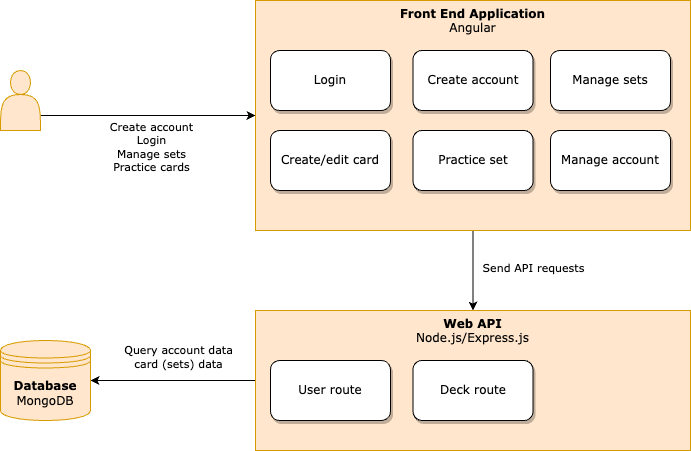

The diagram above was exported from draw.io. Its source (the exported page's mxGraphModel, read from the mxfile embedded in the PNG):
<mxGraphModel dx="1194" dy="760" grid="1" gridSize="10" guides="1" tooltips="1" connect="1" arrows="1" fold="1" page="1" pageScale="1" pageWidth="1100" pageHeight="850" background="#ffffff" math="0" shadow="0">
  <root>
    <mxCell id="0" />
    <mxCell id="1" parent="0" />
    <mxCell id="NeMQgaqfGZSYuJ-yH-ap-7" value="" style="edgeStyle=orthogonalEdgeStyle;rounded=0;orthogonalLoop=1;jettySize=auto;html=1;labelBackgroundColor=none;fontColor=default;fontFamily=Verdana;exitX=1;exitY=0.75;exitDx=0;exitDy=0;" parent="1" source="NeMQgaqfGZSYuJ-yH-ap-34" target="NeMQgaqfGZSYuJ-yH-ap-6" edge="1">
      <mxGeometry relative="1" as="geometry">
        <mxPoint x="80" y="165" as="sourcePoint" />
      </mxGeometry>
    </mxCell>
    <mxCell id="NeMQgaqfGZSYuJ-yH-ap-23" value="Create account&lt;br&gt;Login&lt;br&gt;Manage sets&lt;br&gt;Practice cards" style="edgeLabel;html=1;align=center;verticalAlign=middle;resizable=0;points=[];labelBackgroundColor=none;rounded=0;fontFamily=Verdana;" parent="NeMQgaqfGZSYuJ-yH-ap-7" vertex="1" connectable="0">
      <mxGeometry x="-0.088" y="-2" relative="1" as="geometry">
        <mxPoint x="12" y="28" as="offset" />
      </mxGeometry>
    </mxCell>
    <mxCell id="NeMQgaqfGZSYuJ-yH-ap-9" value="" style="edgeStyle=orthogonalEdgeStyle;rounded=0;orthogonalLoop=1;jettySize=auto;html=1;labelBackgroundColor=none;fontColor=default;fontFamily=Verdana;" parent="1" source="NeMQgaqfGZSYuJ-yH-ap-6" target="NeMQgaqfGZSYuJ-yH-ap-8" edge="1">
      <mxGeometry relative="1" as="geometry" />
    </mxCell>
    <mxCell id="NeMQgaqfGZSYuJ-yH-ap-22" value="Send API requests" style="edgeLabel;html=1;align=center;verticalAlign=middle;resizable=0;points=[];labelBackgroundColor=none;rounded=0;fontFamily=Verdana;" parent="NeMQgaqfGZSYuJ-yH-ap-9" vertex="1" connectable="0">
      <mxGeometry x="-0.1" y="4" relative="1" as="geometry">
        <mxPoint x="56" as="offset" />
      </mxGeometry>
    </mxCell>
    <mxCell id="NeMQgaqfGZSYuJ-yH-ap-6" value="&lt;b&gt;Front End Application&lt;/b&gt;&lt;br&gt;Angular" style="whiteSpace=wrap;html=1;verticalAlign=top;labelBackgroundColor=none;rounded=0;fontFamily=Verdana;glass=0;fillColor=#ffe6cc;strokeColor=#d79b00;" parent="1" vertex="1">
      <mxGeometry x="295" y="50" width="435" height="230" as="geometry" />
    </mxCell>
    <mxCell id="NeMQgaqfGZSYuJ-yH-ap-16" style="edgeStyle=orthogonalEdgeStyle;rounded=0;orthogonalLoop=1;jettySize=auto;html=1;entryX=1;entryY=0.5;entryDx=0;entryDy=0;labelBackgroundColor=none;fontColor=default;fontFamily=Verdana;" parent="1" source="NeMQgaqfGZSYuJ-yH-ap-8" target="NeMQgaqfGZSYuJ-yH-ap-15" edge="1">
      <mxGeometry relative="1" as="geometry" />
    </mxCell>
    <mxCell id="NeMQgaqfGZSYuJ-yH-ap-24" value="Query account data&lt;br&gt;card (sets) data" style="edgeLabel;html=1;align=center;verticalAlign=middle;resizable=0;points=[];labelBackgroundColor=none;rounded=0;fontFamily=Verdana;" parent="NeMQgaqfGZSYuJ-yH-ap-16" vertex="1" connectable="0">
      <mxGeometry x="-0.0486" y="3" relative="1" as="geometry">
        <mxPoint y="-28" as="offset" />
      </mxGeometry>
    </mxCell>
    <mxCell id="NeMQgaqfGZSYuJ-yH-ap-8" value="&lt;b&gt;Web API&lt;/b&gt;&lt;br&gt;Node.js/Express.js" style="whiteSpace=wrap;html=1;verticalAlign=top;labelBackgroundColor=none;rounded=0;fontFamily=Verdana;fillColor=#ffe6cc;strokeColor=#d79b00;" parent="1" vertex="1">
      <mxGeometry x="295" y="360" width="435" height="140" as="geometry" />
    </mxCell>
    <mxCell id="NeMQgaqfGZSYuJ-yH-ap-15" value="&lt;b&gt;Database&lt;/b&gt;&lt;br&gt;MongoDB" style="shape=datastore;whiteSpace=wrap;html=1;labelBackgroundColor=none;rounded=0;fontFamily=Verdana;fillColor=#ffe6cc;strokeColor=#d79b00;" parent="1" vertex="1">
      <mxGeometry x="40" y="390" width="90" height="80" as="geometry" />
    </mxCell>
    <mxCell id="NeMQgaqfGZSYuJ-yH-ap-26" value="Login" style="rounded=1;whiteSpace=wrap;html=1;labelBackgroundColor=none;fontFamily=Verdana;shadow=1;" parent="1" vertex="1">
      <mxGeometry x="310" y="100" width="120" height="60" as="geometry" />
    </mxCell>
    <mxCell id="NeMQgaqfGZSYuJ-yH-ap-27" value="Create account" style="rounded=1;whiteSpace=wrap;html=1;labelBackgroundColor=none;fontFamily=Verdana;shadow=1;" parent="1" vertex="1">
      <mxGeometry x="452.5" y="100" width="120" height="60" as="geometry" />
    </mxCell>
    <mxCell id="NeMQgaqfGZSYuJ-yH-ap-28" value="Manage sets" style="rounded=1;whiteSpace=wrap;html=1;labelBackgroundColor=none;fontFamily=Verdana;glass=0;shadow=1;" parent="1" vertex="1">
      <mxGeometry x="590" y="100" width="120" height="60" as="geometry" />
    </mxCell>
    <mxCell id="NeMQgaqfGZSYuJ-yH-ap-29" value="Create/edit card" style="rounded=1;whiteSpace=wrap;html=1;labelBackgroundColor=none;fontFamily=Verdana;glass=0;shadow=1;" parent="1" vertex="1">
      <mxGeometry x="310" y="180" width="120" height="60" as="geometry" />
    </mxCell>
    <mxCell id="NeMQgaqfGZSYuJ-yH-ap-30" value="Practice set" style="rounded=1;whiteSpace=wrap;html=1;labelBackgroundColor=none;fontFamily=Verdana;glass=0;shadow=1;" parent="1" vertex="1">
      <mxGeometry x="452.5" y="180" width="120" height="60" as="geometry" />
    </mxCell>
    <mxCell id="NeMQgaqfGZSYuJ-yH-ap-31" value="User route" style="rounded=1;whiteSpace=wrap;html=1;labelBackgroundColor=none;fontFamily=Verdana;glass=0;shadow=1;" parent="1" vertex="1">
      <mxGeometry x="310" y="410" width="120" height="60" as="geometry" />
    </mxCell>
    <mxCell id="NeMQgaqfGZSYuJ-yH-ap-32" value="Deck route" style="rounded=1;whiteSpace=wrap;html=1;labelBackgroundColor=none;fontFamily=Verdana;glass=0;shadow=1;" parent="1" vertex="1">
      <mxGeometry x="452.5" y="410" width="120" height="60" as="geometry" />
    </mxCell>
    <mxCell id="NeMQgaqfGZSYuJ-yH-ap-34" value="" style="shape=actor;whiteSpace=wrap;html=1;fillColor=#ffe6cc;strokeColor=#d79b00;" parent="1" vertex="1">
      <mxGeometry x="40" y="120" width="40" height="60" as="geometry" />
    </mxCell>
    <mxCell id="1pquRAR6tEABm3FScir2-1" value="Manage account" style="rounded=1;whiteSpace=wrap;html=1;labelBackgroundColor=none;fontFamily=Verdana;glass=0;shadow=1;" vertex="1" parent="1">
      <mxGeometry x="590" y="180" width="120" height="60" as="geometry" />
    </mxCell>
  </root>
</mxGraphModel>